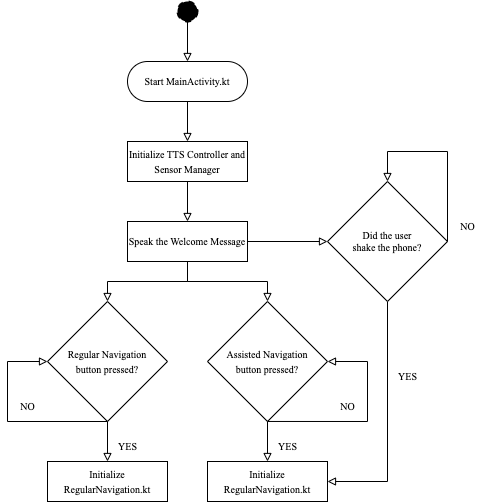

The diagram above was exported from draw.io. Its source (the exported page's mxGraphModel, read from the mxfile embedded in the PNG):
<mxGraphModel dx="913" dy="627" grid="1" gridSize="10" guides="1" tooltips="1" connect="1" arrows="1" fold="1" page="1" pageScale="1" pageWidth="827" pageHeight="1169" math="0" shadow="0">
  <root>
    <mxCell id="WIyWlLk6GJQsqaUBKTNV-0" />
    <mxCell id="WIyWlLk6GJQsqaUBKTNV-1" parent="WIyWlLk6GJQsqaUBKTNV-0" />
    <mxCell id="q4UdT9tsgyTZ3_1nQJ-w-6" value="" style="edgeStyle=orthogonalEdgeStyle;rounded=0;orthogonalLoop=1;jettySize=auto;html=1;fontFamily=Times New Roman;fontSize=10;endArrow=block;endFill=0;" parent="WIyWlLk6GJQsqaUBKTNV-1" target="q4UdT9tsgyTZ3_1nQJ-w-0" edge="1">
      <mxGeometry relative="1" as="geometry">
        <mxPoint x="420" y="120" as="sourcePoint" />
      </mxGeometry>
    </mxCell>
    <mxCell id="q4UdT9tsgyTZ3_1nQJ-w-7" value="" style="edgeStyle=orthogonalEdgeStyle;rounded=0;orthogonalLoop=1;jettySize=auto;html=1;fontFamily=Times New Roman;fontSize=10;endArrow=block;endFill=0;" parent="WIyWlLk6GJQsqaUBKTNV-1" source="q4UdT9tsgyTZ3_1nQJ-w-0" target="q4UdT9tsgyTZ3_1nQJ-w-1" edge="1">
      <mxGeometry relative="1" as="geometry" />
    </mxCell>
    <mxCell id="q4UdT9tsgyTZ3_1nQJ-w-0" value="&lt;font size=&quot;1&quot; face=&quot;Times New Roman&quot;&gt;Start MainActivity.kt&lt;/font&gt;" style="rounded=1;whiteSpace=wrap;html=1;fontSize=12;glass=0;strokeWidth=1;shadow=0;arcSize=50;" parent="WIyWlLk6GJQsqaUBKTNV-1" vertex="1">
      <mxGeometry x="360" y="160" width="120" height="40" as="geometry" />
    </mxCell>
    <mxCell id="q4UdT9tsgyTZ3_1nQJ-w-8" value="" style="edgeStyle=orthogonalEdgeStyle;rounded=0;orthogonalLoop=1;jettySize=auto;html=1;fontFamily=Times New Roman;fontSize=10;endArrow=block;endFill=0;" parent="WIyWlLk6GJQsqaUBKTNV-1" source="q4UdT9tsgyTZ3_1nQJ-w-1" target="q4UdT9tsgyTZ3_1nQJ-w-2" edge="1">
      <mxGeometry relative="1" as="geometry" />
    </mxCell>
    <mxCell id="q4UdT9tsgyTZ3_1nQJ-w-1" value="&lt;span style=&quot;border-color: var(--border-color);&quot;&gt;&lt;font style=&quot;font-size: 10px;&quot;&gt;Initialize TTS Controller and Sensor Manager&lt;/font&gt;&lt;/span&gt;" style="rounded=0;whiteSpace=wrap;html=1;fontFamily=Times New Roman;fontSize=12;" parent="WIyWlLk6GJQsqaUBKTNV-1" vertex="1">
      <mxGeometry x="360" y="240" width="120" height="40" as="geometry" />
    </mxCell>
    <mxCell id="q4UdT9tsgyTZ3_1nQJ-w-9" value="" style="edgeStyle=orthogonalEdgeStyle;rounded=0;orthogonalLoop=1;jettySize=auto;html=1;fontFamily=Times New Roman;fontSize=10;endArrow=block;endFill=0;" parent="WIyWlLk6GJQsqaUBKTNV-1" source="q4UdT9tsgyTZ3_1nQJ-w-2" target="q4UdT9tsgyTZ3_1nQJ-w-5" edge="1">
      <mxGeometry relative="1" as="geometry" />
    </mxCell>
    <mxCell id="q4UdT9tsgyTZ3_1nQJ-w-10" value="" style="edgeStyle=orthogonalEdgeStyle;rounded=0;orthogonalLoop=1;jettySize=auto;html=1;fontFamily=Times New Roman;fontSize=10;endArrow=block;endFill=0;entryX=0.5;entryY=0;entryDx=0;entryDy=0;" parent="WIyWlLk6GJQsqaUBKTNV-1" source="q4UdT9tsgyTZ3_1nQJ-w-2" target="q4UdT9tsgyTZ3_1nQJ-w-3" edge="1">
      <mxGeometry relative="1" as="geometry" />
    </mxCell>
    <mxCell id="q4UdT9tsgyTZ3_1nQJ-w-2" value="&lt;span style=&quot;border-color: var(--border-color);&quot;&gt;&lt;font style=&quot;font-size: 10px;&quot;&gt;Speak the Welcome Message&lt;/font&gt;&lt;/span&gt;" style="rounded=0;whiteSpace=wrap;html=1;fontFamily=Times New Roman;fontSize=12;" parent="WIyWlLk6GJQsqaUBKTNV-1" vertex="1">
      <mxGeometry x="360" y="320" width="120" height="40" as="geometry" />
    </mxCell>
    <mxCell id="q4UdT9tsgyTZ3_1nQJ-w-14" value="" style="edgeStyle=orthogonalEdgeStyle;rounded=0;orthogonalLoop=1;jettySize=auto;html=1;fontFamily=Times New Roman;fontSize=10;endArrow=block;endFill=0;" parent="WIyWlLk6GJQsqaUBKTNV-1" source="q4UdT9tsgyTZ3_1nQJ-w-3" target="q4UdT9tsgyTZ3_1nQJ-w-12" edge="1">
      <mxGeometry relative="1" as="geometry" />
    </mxCell>
    <mxCell id="q4UdT9tsgyTZ3_1nQJ-w-3" value="&lt;span style=&quot;border-color: var(--border-color); font-size: 12px;&quot;&gt;&lt;font style=&quot;border-color: var(--border-color); font-size: 10px;&quot;&gt;Regular Navigation &lt;br&gt;button pressed?&lt;/font&gt;&lt;/span&gt;" style="rhombus;whiteSpace=wrap;html=1;fontFamily=Times New Roman;fontSize=10;" parent="WIyWlLk6GJQsqaUBKTNV-1" vertex="1">
      <mxGeometry x="280" y="400" width="120" height="120" as="geometry" />
    </mxCell>
    <mxCell id="q4UdT9tsgyTZ3_1nQJ-w-15" value="" style="edgeStyle=orthogonalEdgeStyle;rounded=0;orthogonalLoop=1;jettySize=auto;html=1;fontFamily=Times New Roman;fontSize=10;endArrow=block;endFill=0;" parent="WIyWlLk6GJQsqaUBKTNV-1" source="q4UdT9tsgyTZ3_1nQJ-w-4" target="q4UdT9tsgyTZ3_1nQJ-w-13" edge="1">
      <mxGeometry relative="1" as="geometry" />
    </mxCell>
    <mxCell id="q4UdT9tsgyTZ3_1nQJ-w-4" value="&lt;span style=&quot;border-color: var(--border-color); font-size: 12px;&quot;&gt;&lt;font style=&quot;border-color: var(--border-color); font-size: 10px;&quot;&gt;Assisted Navigation &lt;br&gt;button pressed?&lt;/font&gt;&lt;/span&gt;" style="rhombus;whiteSpace=wrap;html=1;fontFamily=Times New Roman;fontSize=10;" parent="WIyWlLk6GJQsqaUBKTNV-1" vertex="1">
      <mxGeometry x="440" y="400" width="120" height="120" as="geometry" />
    </mxCell>
    <mxCell id="q4UdT9tsgyTZ3_1nQJ-w-16" style="edgeStyle=orthogonalEdgeStyle;rounded=0;orthogonalLoop=1;jettySize=auto;html=1;entryX=1;entryY=0.5;entryDx=0;entryDy=0;fontFamily=Times New Roman;fontSize=10;endArrow=block;endFill=0;" parent="WIyWlLk6GJQsqaUBKTNV-1" source="q4UdT9tsgyTZ3_1nQJ-w-5" target="q4UdT9tsgyTZ3_1nQJ-w-13" edge="1">
      <mxGeometry relative="1" as="geometry" />
    </mxCell>
    <mxCell id="q4UdT9tsgyTZ3_1nQJ-w-5" value="Did the user &lt;br&gt;shake the phone?" style="rhombus;whiteSpace=wrap;html=1;fontFamily=Times New Roman;fontSize=10;" parent="WIyWlLk6GJQsqaUBKTNV-1" vertex="1">
      <mxGeometry x="560" y="280" width="120" height="120" as="geometry" />
    </mxCell>
    <mxCell id="q4UdT9tsgyTZ3_1nQJ-w-11" value="" style="edgeStyle=orthogonalEdgeStyle;rounded=0;orthogonalLoop=1;jettySize=auto;html=1;fontFamily=Times New Roman;fontSize=10;endArrow=block;endFill=0;entryX=0.5;entryY=0;entryDx=0;entryDy=0;exitX=0.5;exitY=1;exitDx=0;exitDy=0;" parent="WIyWlLk6GJQsqaUBKTNV-1" source="q4UdT9tsgyTZ3_1nQJ-w-2" target="q4UdT9tsgyTZ3_1nQJ-w-4" edge="1">
      <mxGeometry relative="1" as="geometry">
        <mxPoint x="430" y="370" as="sourcePoint" />
        <mxPoint x="350" y="410" as="targetPoint" />
      </mxGeometry>
    </mxCell>
    <mxCell id="q4UdT9tsgyTZ3_1nQJ-w-12" value="&lt;span style=&quot;border-color: var(--border-color);&quot;&gt;&lt;font style=&quot;font-size: 10px;&quot;&gt;Initialize RegularNavigation.kt&lt;/font&gt;&lt;/span&gt;" style="rounded=0;whiteSpace=wrap;html=1;fontFamily=Times New Roman;fontSize=12;" parent="WIyWlLk6GJQsqaUBKTNV-1" vertex="1">
      <mxGeometry x="280" y="560" width="120" height="40" as="geometry" />
    </mxCell>
    <mxCell id="q4UdT9tsgyTZ3_1nQJ-w-13" value="&lt;span style=&quot;border-color: var(--border-color);&quot;&gt;&lt;font style=&quot;font-size: 10px;&quot;&gt;Initialize RegularNavigation.kt&lt;/font&gt;&lt;/span&gt;" style="rounded=0;whiteSpace=wrap;html=1;fontFamily=Times New Roman;fontSize=12;" parent="WIyWlLk6GJQsqaUBKTNV-1" vertex="1">
      <mxGeometry x="440" y="560" width="120" height="40" as="geometry" />
    </mxCell>
    <mxCell id="q4UdT9tsgyTZ3_1nQJ-w-17" style="edgeStyle=orthogonalEdgeStyle;rounded=0;orthogonalLoop=1;jettySize=auto;html=1;fontFamily=Times New Roman;fontSize=10;endArrow=block;endFill=0;entryX=0.5;entryY=0;entryDx=0;entryDy=0;exitX=1;exitY=0.5;exitDx=0;exitDy=0;" parent="WIyWlLk6GJQsqaUBKTNV-1" source="q4UdT9tsgyTZ3_1nQJ-w-5" target="q4UdT9tsgyTZ3_1nQJ-w-5" edge="1">
      <mxGeometry relative="1" as="geometry">
        <Array as="points">
          <mxPoint x="680" y="250" />
          <mxPoint x="620" y="250" />
        </Array>
      </mxGeometry>
    </mxCell>
    <mxCell id="q4UdT9tsgyTZ3_1nQJ-w-18" style="edgeStyle=orthogonalEdgeStyle;rounded=0;orthogonalLoop=1;jettySize=auto;html=1;fontFamily=Times New Roman;fontSize=10;endArrow=block;endFill=0;exitX=0.5;exitY=1;exitDx=0;exitDy=0;" parent="WIyWlLk6GJQsqaUBKTNV-1" source="q4UdT9tsgyTZ3_1nQJ-w-3" target="q4UdT9tsgyTZ3_1nQJ-w-3" edge="1">
      <mxGeometry relative="1" as="geometry">
        <Array as="points">
          <mxPoint x="240" y="460" />
        </Array>
      </mxGeometry>
    </mxCell>
    <mxCell id="q4UdT9tsgyTZ3_1nQJ-w-19" style="edgeStyle=orthogonalEdgeStyle;rounded=0;orthogonalLoop=1;jettySize=auto;html=1;fontFamily=Times New Roman;fontSize=10;endArrow=block;endFill=0;exitX=0.5;exitY=1;exitDx=0;exitDy=0;" parent="WIyWlLk6GJQsqaUBKTNV-1" edge="1">
      <mxGeometry relative="1" as="geometry">
        <mxPoint x="500" y="519.96" as="sourcePoint" />
        <mxPoint x="560" y="460" as="targetPoint" />
        <Array as="points">
          <mxPoint x="600" y="520" />
          <mxPoint x="600" y="460" />
        </Array>
      </mxGeometry>
    </mxCell>
    <mxCell id="q4UdT9tsgyTZ3_1nQJ-w-20" value="YES" style="text;html=1;align=center;verticalAlign=middle;resizable=0;points=[];autosize=1;strokeColor=none;fillColor=none;fontSize=10;fontFamily=Times New Roman;" parent="WIyWlLk6GJQsqaUBKTNV-1" vertex="1">
      <mxGeometry x="340" y="530" width="40" height="30" as="geometry" />
    </mxCell>
    <mxCell id="q4UdT9tsgyTZ3_1nQJ-w-21" value="YES" style="text;html=1;align=center;verticalAlign=middle;resizable=0;points=[];autosize=1;strokeColor=none;fillColor=none;fontSize=10;fontFamily=Times New Roman;" parent="WIyWlLk6GJQsqaUBKTNV-1" vertex="1">
      <mxGeometry x="500" y="530" width="40" height="30" as="geometry" />
    </mxCell>
    <mxCell id="q4UdT9tsgyTZ3_1nQJ-w-22" value="NO" style="text;html=1;align=center;verticalAlign=middle;resizable=0;points=[];autosize=1;strokeColor=none;fillColor=none;fontSize=10;fontFamily=Times New Roman;" parent="WIyWlLk6GJQsqaUBKTNV-1" vertex="1">
      <mxGeometry x="240" y="490" width="40" height="30" as="geometry" />
    </mxCell>
    <mxCell id="q4UdT9tsgyTZ3_1nQJ-w-23" value="NO" style="text;html=1;align=center;verticalAlign=middle;resizable=0;points=[];autosize=1;strokeColor=none;fillColor=none;fontSize=10;fontFamily=Times New Roman;" parent="WIyWlLk6GJQsqaUBKTNV-1" vertex="1">
      <mxGeometry x="560" y="490" width="40" height="30" as="geometry" />
    </mxCell>
    <mxCell id="q4UdT9tsgyTZ3_1nQJ-w-24" value="YES" style="text;html=1;align=center;verticalAlign=middle;resizable=0;points=[];autosize=1;strokeColor=none;fillColor=none;fontSize=10;fontFamily=Times New Roman;" parent="WIyWlLk6GJQsqaUBKTNV-1" vertex="1">
      <mxGeometry x="620" y="460" width="40" height="30" as="geometry" />
    </mxCell>
    <mxCell id="q4UdT9tsgyTZ3_1nQJ-w-25" value="NO" style="text;html=1;align=center;verticalAlign=middle;resizable=0;points=[];autosize=1;strokeColor=none;fillColor=none;fontSize=10;fontFamily=Times New Roman;" parent="WIyWlLk6GJQsqaUBKTNV-1" vertex="1">
      <mxGeometry x="680" y="310" width="40" height="30" as="geometry" />
    </mxCell>
    <mxCell id="-anJeXVMy-1SH5PTA-WN-1" value="" style="ellipse;whiteSpace=wrap;html=1;dashed=1;strokeWidth=2;fontSize=12;fontColor=#000000;fillColor=#000000;" vertex="1" parent="WIyWlLk6GJQsqaUBKTNV-1">
      <mxGeometry x="410" y="100" width="20" height="20" as="geometry" />
    </mxCell>
  </root>
</mxGraphModel>